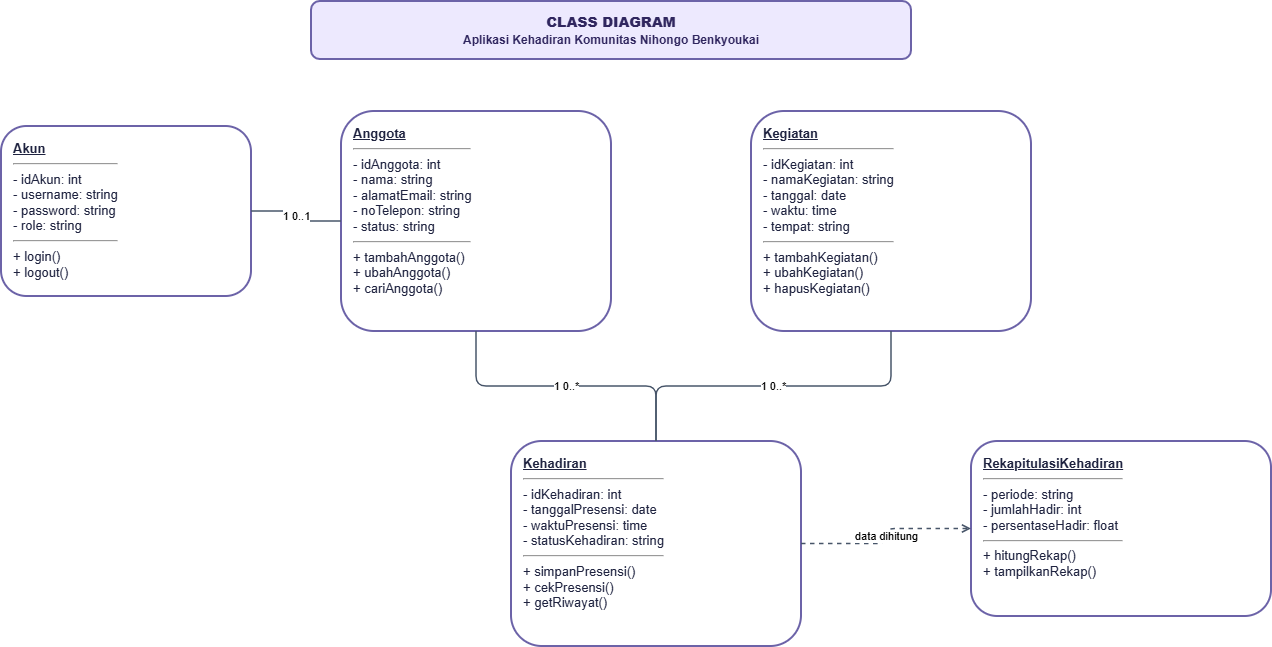

The diagram above was exported from draw.io. Its source (the exported page's mxGraphModel, read from the mxfile embedded in the PNG):
<mxGraphModel dx="1284" dy="655" grid="1" gridSize="10" guides="1" tooltips="1" connect="1" arrows="1" fold="1" page="1" pageScale="1" pageWidth="1600" pageHeight="1000" math="0" shadow="0">
  <root>
    <mxCell id="0" />
    <mxCell id="1" parent="0" />
    <mxCell id="title2" parent="1" style="rounded=1;whiteSpace=wrap;html=1;fillColor=#EDE9FE;strokeColor=#6C63A8;strokeWidth=2;fontColor=#30265F;fontSize=14;fontStyle=1;align=center;verticalAlign=middle;" value="&lt;b&gt;OBJECT DIAGRAM&lt;/b&gt;&lt;br&gt;&lt;font style=&quot;font-size:12px&quot;&gt;Contoh objek saat presensi kegiatan komunitas&lt;/font&gt;" vertex="1">
      <mxGeometry height="58" width="600" x="360" y="25" as="geometry" />
    </mxCell>
    <mxCell id="oakun" parent="1" style="rounded=1;whiteSpace=wrap;html=1;fillColor=#F0F9FF;strokeColor=#0284C7;strokeWidth=2;fontColor=#0C2940;fontSize=13;align=left;verticalAlign=top;spacingLeft=10;spacingTop=8;" value="&lt;b&gt;&lt;u&gt;akunAdmin : Akun&lt;/u&gt;&lt;/b&gt;&lt;hr&gt;idAkun = 1&lt;br&gt;username = &quot;admin01&quot;&lt;br&gt;role = &quot;Admin&quot;" vertex="1">
      <mxGeometry height="125" width="260" x="70" y="150" as="geometry" />
    </mxCell>
    <mxCell id="oanggota" parent="1" style="rounded=1;whiteSpace=wrap;html=1;fillColor=#F0F9FF;strokeColor=#0284C7;strokeWidth=2;fontColor=#0C2940;fontSize=13;align=left;verticalAlign=top;spacingLeft=10;spacingTop=8;" value="&lt;b&gt;&lt;u&gt;anggota01 : Anggota&lt;/u&gt;&lt;/b&gt;&lt;hr&gt;idAnggota = 101&lt;br&gt;nama = &quot;Ayu Putri&quot;&lt;br&gt;alamatEmail = &quot;ayu@email.com&quot;&lt;br&gt;status = &quot;Aktif&quot;" vertex="1">
      <mxGeometry height="155" width="300" x="430" y="135" as="geometry" />
    </mxCell>
    <mxCell id="okegiatan" parent="1" style="rounded=1;whiteSpace=wrap;html=1;fillColor=#F0F9FF;strokeColor=#0284C7;strokeWidth=2;fontColor=#0C2940;fontSize=13;align=left;verticalAlign=top;spacingLeft=10;spacingTop=8;" value="&lt;b&gt;&lt;u&gt;kegiatan01 : Kegiatan&lt;/u&gt;&lt;/b&gt;&lt;hr&gt;idKegiatan = 201&lt;br&gt;namaKegiatan = &quot;Belajar Hiragana&quot;&lt;br&gt;tanggal = &quot;25-10-2026&quot;&lt;br&gt;waktu = &quot;16:00&quot;&lt;br&gt;tempat = &quot;Ruang Belajar&quot;" vertex="1">
      <mxGeometry height="180" width="320" x="900" y="135" as="geometry" />
    </mxCell>
    <mxCell id="okehadiran" parent="1" style="rounded=1;whiteSpace=wrap;html=1;fillColor=#F0F9FF;strokeColor=#0284C7;strokeWidth=2;fontColor=#0C2940;fontSize=13;align=left;verticalAlign=top;spacingLeft=10;spacingTop=8;" value="&lt;b&gt;&lt;u&gt;kehadiran01 : Kehadiran&lt;/u&gt;&lt;/b&gt;&lt;hr&gt;idKehadiran = 301&lt;br&gt;tanggalPresensi = &quot;25-10-2026&quot;&lt;br&gt;waktuPresensi = &quot;16:05&quot;&lt;br&gt;statusKehadiran = &quot;Hadir&quot;" vertex="1">
      <mxGeometry height="160" width="320" x="570" y="430" as="geometry" />
    </mxCell>
    <mxCell id="orekap" parent="1" style="rounded=1;whiteSpace=wrap;html=1;fillColor=#F0F9FF;strokeColor=#0284C7;strokeWidth=2;fontColor=#0C2940;fontSize=13;align=left;verticalAlign=top;spacingLeft=10;spacingTop=8;" value="&lt;b&gt;&lt;u&gt;rekapOktober : RekapitulasiKehadiran&lt;/u&gt;&lt;/b&gt;&lt;hr&gt;periode = &quot;Oktober 2026&quot;&lt;br&gt;jumlahHadir = 8&lt;br&gt;persentaseHadir = 80%" vertex="1">
      <mxGeometry height="130" width="310" x="1010" y="470" as="geometry" />
    </mxCell>
    <mxCell id="oe1" edge="1" parent="1" source="oakun" style="edgeStyle=orthogonalEdgeStyle;rounded=1;orthogonalLoop=1;jettySize=auto;html=1;endArrow=none;strokeColor=#0284C7;strokeWidth=1.5;" target="oanggota" value="akun digunakan pengurus">
      <mxGeometry relative="1" as="geometry" />
    </mxCell>
    <mxCell id="oe2" edge="1" parent="1" source="oanggota" style="edgeStyle=orthogonalEdgeStyle;rounded=1;orthogonalLoop=1;jettySize=auto;html=1;endArrow=none;strokeColor=#0284C7;strokeWidth=1.5;" target="okehadiran" value="melakukan presensi">
      <mxGeometry relative="1" as="geometry" />
    </mxCell>
    <mxCell id="oe3" edge="1" parent="1" source="okegiatan" style="edgeStyle=orthogonalEdgeStyle;rounded=1;orthogonalLoop=1;jettySize=auto;html=1;endArrow=none;strokeColor=#0284C7;strokeWidth=1.5;" target="okehadiran" value="untuk kegiatan">
      <mxGeometry relative="1" as="geometry" />
    </mxCell>
    <mxCell id="oe4" edge="1" parent="1" source="okehadiran" style="edgeStyle=orthogonalEdgeStyle;rounded=1;orthogonalLoop=1;jettySize=auto;html=1;endArrow=open;strokeColor=#0284C7;strokeWidth=1.5;dashed=1;" target="orekap" value="direkap menjadi">
      <mxGeometry relative="1" as="geometry" />
    </mxCell>
  </root>
</mxGraphModel>